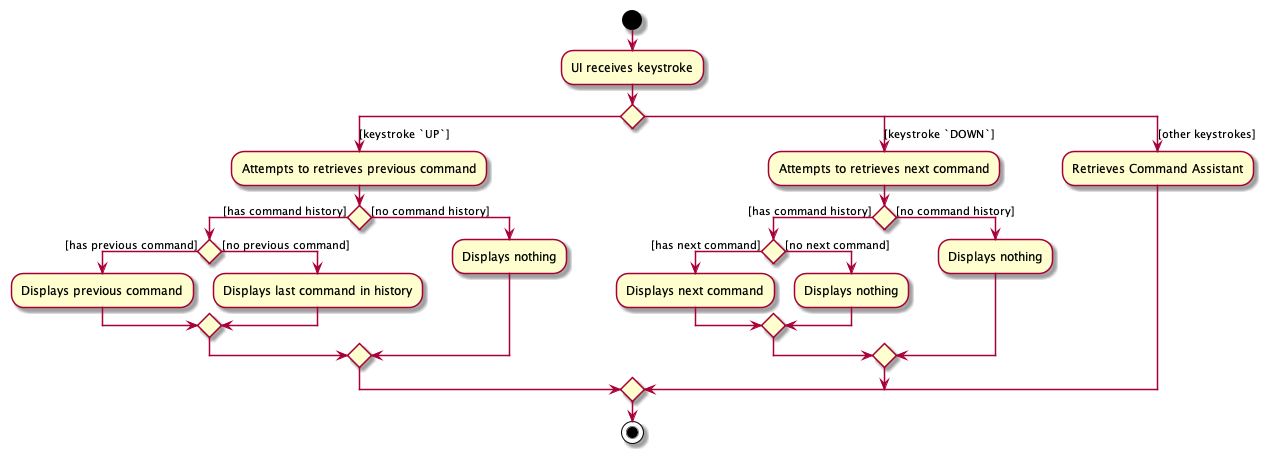

The diagram above was rendered by PlantUML. Its source (embedded in the PNG):
@startuml
'https://plantuml.com/activity-diagram-beta

start
:UI receives keystroke;
switch()
case ([keystroke `UP`])
  :Attempts to retrieves previous command;
  if () then ([has command history])
    if () then ([has previous command])
      :Displays previous command;
    else ([no previous command])
      :Displays last command in history;
    endif
  else ([no command history])
    :Displays nothing;
  endif
case ([keystroke `DOWN`])
  :Attempts to retrieves next command;
  if () then ([has command history])
    if () then ([has next command])
      :Displays next command;
    else ([no next command])
      :Displays nothing;
    endif
  else ([no command history])
    :Displays nothing;
  endif
case ([other keystrokes])
  :Retrieves Command Assistant;
endswitch


stop

@enduml